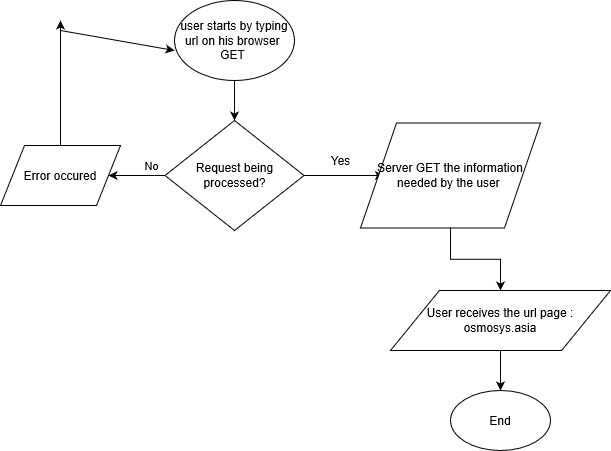

The diagram above was exported from draw.io. Its source (the exported page's mxGraphModel, read from the mxfile embedded in the PNG):
<mxGraphModel grid="1" dx="868" dy="480" gridSize="10" guides="1" tooltips="1" connect="1" arrows="1" fold="1" page="1" pageScale="1" pageWidth="827" pageHeight="1169" math="0" shadow="0">
  <root>
    <mxCell id="0" />
    <mxCell id="1" parent="0" />
    <mxCell id="5OWwIorFU-Qgbkz8vLjn-2" parent="1" style="edgeStyle=orthogonalEdgeStyle;rounded=0;orthogonalLoop=1;jettySize=auto;html=1;exitX=0.5;exitY=1;exitDx=0;exitDy=0;" edge="1" source="5OWwIorFU-Qgbkz8vLjn-1">
      <mxGeometry as="geometry" relative="1">
        <mxPoint as="targetPoint" x="354" y="140" />
      </mxGeometry>
    </mxCell>
    <mxCell id="5OWwIorFU-Qgbkz8vLjn-1" value="user starts by typing url on his browser&amp;nbsp;&lt;br&gt;GET&amp;nbsp;" parent="1" style="ellipse;whiteSpace=wrap;html=1;" vertex="1">
      <mxGeometry as="geometry" x="294" y="20" width="120" height="80" />
    </mxCell>
    <mxCell id="5OWwIorFU-Qgbkz8vLjn-11" value="" parent="1" style="edgeStyle=orthogonalEdgeStyle;rounded=0;orthogonalLoop=1;jettySize=auto;html=1;" edge="1" source="5OWwIorFU-Qgbkz8vLjn-4">
      <mxGeometry as="geometry" relative="1">
        <mxPoint as="targetPoint" x="503.5" y="195" />
      </mxGeometry>
    </mxCell>
    <mxCell id="5OWwIorFU-Qgbkz8vLjn-12" value="" parent="1" style="edgeStyle=orthogonalEdgeStyle;rounded=0;orthogonalLoop=1;jettySize=auto;html=1;" edge="1" source="5OWwIorFU-Qgbkz8vLjn-4" target="5OWwIorFU-Qgbkz8vLjn-17">
      <mxGeometry as="geometry" relative="1">
        <mxPoint as="targetPoint" x="200" y="195" />
      </mxGeometry>
    </mxCell>
    <mxCell id="5OWwIorFU-Qgbkz8vLjn-16" value="No" parent="5OWwIorFU-Qgbkz8vLjn-12" style="edgeLabel;html=1;align=center;verticalAlign=middle;resizable=0;points=[];" vertex="1" connectable="0">
      <mxGeometry as="geometry" x="-0.4625" y="-10" relative="1">
        <mxPoint as="offset" x="1" />
      </mxGeometry>
    </mxCell>
    <mxCell id="5OWwIorFU-Qgbkz8vLjn-4" value="Request being processed?" parent="1" style="rhombus;whiteSpace=wrap;html=1;" vertex="1">
      <mxGeometry as="geometry" x="284.5" y="140" width="139" height="110" />
    </mxCell>
    <mxCell id="5OWwIorFU-Qgbkz8vLjn-14" value="Yes" parent="1" style="text;html=1;align=center;verticalAlign=middle;resizable=0;points=[];autosize=1;" vertex="1">
      <mxGeometry as="geometry" x="440" y="170" width="40" height="20" />
    </mxCell>
    <mxCell id="5OWwIorFU-Qgbkz8vLjn-18" parent="1" style="edgeStyle=orthogonalEdgeStyle;rounded=0;orthogonalLoop=1;jettySize=auto;html=1;" edge="1" source="5OWwIorFU-Qgbkz8vLjn-17">
      <mxGeometry as="geometry" relative="1">
        <mxPoint as="targetPoint" x="180" y="40" />
      </mxGeometry>
    </mxCell>
    <mxCell id="5OWwIorFU-Qgbkz8vLjn-17" value="Error occured" parent="1" style="shape=parallelogram;perimeter=parallelogramPerimeter;whiteSpace=wrap;html=1;" vertex="1">
      <mxGeometry as="geometry" x="120" y="165" width="120" height="60" />
    </mxCell>
    <mxCell id="5OWwIorFU-Qgbkz8vLjn-19" value="" parent="1" style="endArrow=classic;html=1;" edge="1">
      <mxGeometry as="geometry" width="50" height="50" relative="1">
        <mxPoint as="sourcePoint" x="180" y="50" />
        <mxPoint as="targetPoint" x="294" y="70" />
      </mxGeometry>
    </mxCell>
    <mxCell id="5OWwIorFU-Qgbkz8vLjn-23" value="" parent="1" style="edgeStyle=orthogonalEdgeStyle;rounded=0;orthogonalLoop=1;jettySize=auto;html=1;" edge="1" source="5OWwIorFU-Qgbkz8vLjn-20" target="5OWwIorFU-Qgbkz8vLjn-24">
      <mxGeometry as="geometry" relative="1">
        <mxPoint as="targetPoint" x="570" y="300" />
      </mxGeometry>
    </mxCell>
    <mxCell id="5OWwIorFU-Qgbkz8vLjn-20" value="Server GET the information needed by the user&amp;nbsp;" parent="1" style="shape=parallelogram;perimeter=parallelogramPerimeter;whiteSpace=wrap;html=1;" vertex="1">
      <mxGeometry as="geometry" x="480" y="142.5" width="180" height="105" />
    </mxCell>
    <mxCell id="5OWwIorFU-Qgbkz8vLjn-27" value="" parent="1" style="edgeStyle=orthogonalEdgeStyle;rounded=0;orthogonalLoop=1;jettySize=auto;html=1;" edge="1" source="5OWwIorFU-Qgbkz8vLjn-24">
      <mxGeometry as="geometry" relative="1">
        <mxPoint as="targetPoint" x="620" y="410" />
      </mxGeometry>
    </mxCell>
    <mxCell id="5OWwIorFU-Qgbkz8vLjn-24" value="User receives the url page : osmosys.asia" parent="1" style="shape=parallelogram;perimeter=parallelogramPerimeter;whiteSpace=wrap;html=1;size=0.2222222222222222;" vertex="1">
      <mxGeometry as="geometry" x="510" y="310" width="220" height="60" />
    </mxCell>
    <mxCell id="5OWwIorFU-Qgbkz8vLjn-28" value="End" parent="1" style="ellipse;whiteSpace=wrap;html=1;" vertex="1">
      <mxGeometry as="geometry" x="570" y="410" width="100" height="60" />
    </mxCell>
  </root>
</mxGraphModel>